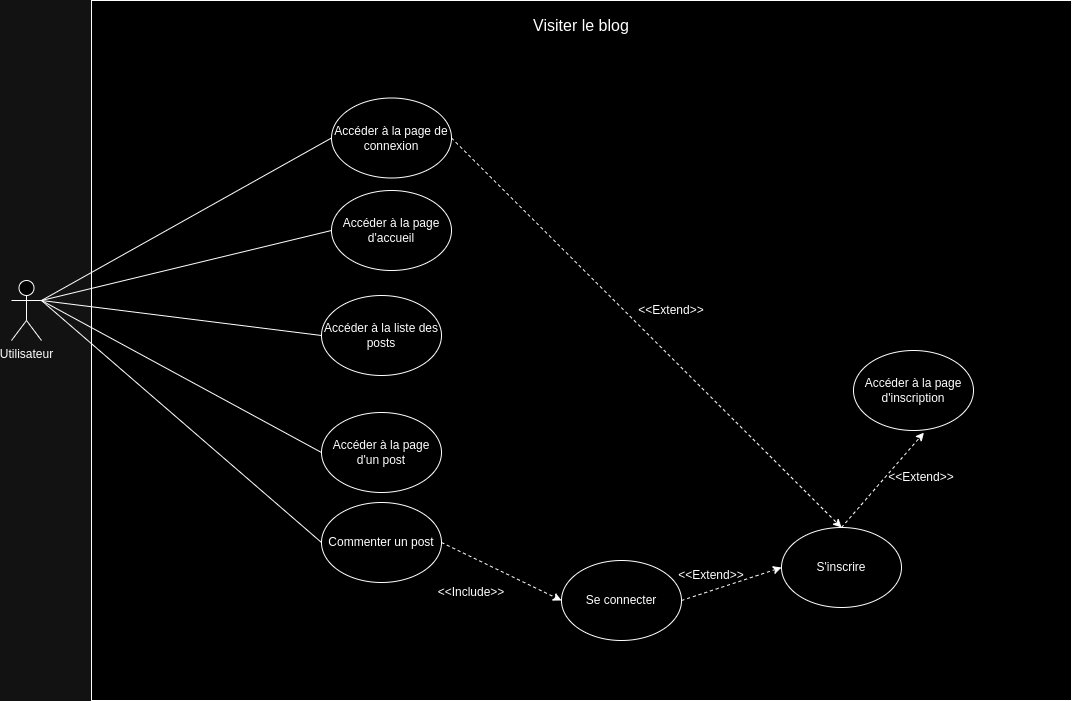

The diagram above was exported from draw.io. Its source (the exported page's mxGraphModel, read from the mxfile embedded in the PNG):
<mxGraphModel dx="1570" dy="996" grid="1" gridSize="10" guides="1" tooltips="1" connect="1" arrows="1" fold="1" page="1" pageScale="1" pageWidth="827" pageHeight="1169" math="0" shadow="0">
  <root>
    <mxCell id="0" />
    <mxCell id="1" parent="0" />
    <mxCell id="2" value="" style="rounded=0;whiteSpace=wrap;html=1;" vertex="1" parent="1">
      <mxGeometry x="390" y="210" width="980" height="700" as="geometry" />
    </mxCell>
    <mxCell id="3" value="&lt;font style=&quot;font-size: 16px;&quot;&gt;Visiter le blog&lt;/font&gt;" style="text;html=1;align=center;verticalAlign=middle;whiteSpace=wrap;rounded=0;" vertex="1" parent="1">
      <mxGeometry x="780" y="210" width="200" height="50" as="geometry" />
    </mxCell>
    <mxCell id="4" value="Utilisateur" style="shape=umlActor;verticalLabelPosition=bottom;verticalAlign=top;html=1;outlineConnect=0;" vertex="1" parent="1">
      <mxGeometry x="310" y="490" width="30" height="60" as="geometry" />
    </mxCell>
    <mxCell id="5" value="Accéder à la page d'accueil" style="ellipse;whiteSpace=wrap;html=1;" vertex="1" parent="1">
      <mxGeometry x="630" y="400" width="120" height="80" as="geometry" />
    </mxCell>
    <mxCell id="6" value="" style="endArrow=none;html=1;rounded=0;entryX=0;entryY=0.5;entryDx=0;entryDy=0;exitX=1;exitY=0.3333333333333333;exitDx=0;exitDy=0;exitPerimeter=0;" edge="1" source="4" target="5" parent="1">
      <mxGeometry width="50" height="50" relative="1" as="geometry">
        <mxPoint x="480" y="480" as="sourcePoint" />
        <mxPoint x="830.69" y="393.9699999999998" as="targetPoint" />
      </mxGeometry>
    </mxCell>
    <mxCell id="7" value="Accéder à la page d'un post" style="ellipse;whiteSpace=wrap;html=1;" vertex="1" parent="1">
      <mxGeometry x="620" y="622" width="120" height="80" as="geometry" />
    </mxCell>
    <mxCell id="8" value="Accéder à la liste des posts" style="ellipse;whiteSpace=wrap;html=1;" vertex="1" parent="1">
      <mxGeometry x="620" y="505" width="120" height="80" as="geometry" />
    </mxCell>
    <mxCell id="9" value="" style="endArrow=none;html=1;rounded=0;entryX=0;entryY=0.5;entryDx=0;entryDy=0;exitX=1;exitY=0.3333333333333333;exitDx=0;exitDy=0;exitPerimeter=0;" edge="1" source="4" target="8" parent="1">
      <mxGeometry width="50" height="50" relative="1" as="geometry">
        <mxPoint x="490" y="490" as="sourcePoint" />
        <mxPoint x="710" y="380" as="targetPoint" />
      </mxGeometry>
    </mxCell>
    <mxCell id="10" value="" style="endArrow=none;html=1;rounded=0;entryX=0;entryY=0.5;entryDx=0;entryDy=0;exitX=1;exitY=0.3333333333333333;exitDx=0;exitDy=0;exitPerimeter=0;" edge="1" source="4" target="7" parent="1">
      <mxGeometry width="50" height="50" relative="1" as="geometry">
        <mxPoint x="500" y="500" as="sourcePoint" />
        <mxPoint x="720" y="390" as="targetPoint" />
      </mxGeometry>
    </mxCell>
    <mxCell id="11" value="Accéder à la page de connexion" style="ellipse;whiteSpace=wrap;html=1;" vertex="1" parent="1">
      <mxGeometry x="630" y="307.5" width="120" height="80" as="geometry" />
    </mxCell>
    <mxCell id="12" value="" style="endArrow=none;html=1;rounded=0;entryX=0;entryY=0.5;entryDx=0;entryDy=0;exitX=1;exitY=0.3333333333333333;exitDx=0;exitDy=0;exitPerimeter=0;" edge="1" source="4" target="11" parent="1">
      <mxGeometry width="50" height="50" relative="1" as="geometry">
        <mxPoint x="340" y="420" as="sourcePoint" />
        <mxPoint x="830.69" y="303.9699999999998" as="targetPoint" />
      </mxGeometry>
    </mxCell>
    <mxCell id="13" value="S'inscrire" style="ellipse;whiteSpace=wrap;html=1;" vertex="1" parent="1">
      <mxGeometry x="1080" y="737" width="120" height="80" as="geometry" />
    </mxCell>
    <mxCell id="14" value="" style="endArrow=classic;html=1;rounded=0;dashed=1;entryX=0;entryY=0.5;entryDx=0;entryDy=0;exitX=1;exitY=0.5;exitDx=0;exitDy=0;" edge="1" source="18" target="13" parent="1">
      <mxGeometry width="50" height="50" relative="1" as="geometry">
        <mxPoint x="750" y="332.5" as="sourcePoint" />
        <mxPoint x="1090" y="352.5" as="targetPoint" />
      </mxGeometry>
    </mxCell>
    <mxCell id="15" value="&amp;lt;&amp;lt;Include&amp;gt;&amp;gt;" style="text;html=1;align=center;verticalAlign=middle;whiteSpace=wrap;rounded=0;" vertex="1" parent="1">
      <mxGeometry x="740" y="787" width="60" height="30" as="geometry" />
    </mxCell>
    <mxCell id="16" value="Commenter un post" style="ellipse;whiteSpace=wrap;html=1;" vertex="1" parent="1">
      <mxGeometry x="620" y="712" width="120" height="80" as="geometry" />
    </mxCell>
    <mxCell id="17" value="" style="endArrow=none;html=1;rounded=0;entryX=0;entryY=0.5;entryDx=0;entryDy=0;exitX=1;exitY=0.3333333333333333;exitDx=0;exitDy=0;exitPerimeter=0;" edge="1" source="4" target="16" parent="1">
      <mxGeometry width="50" height="50" relative="1" as="geometry">
        <mxPoint x="360" y="592" as="sourcePoint" />
        <mxPoint x="740" y="472" as="targetPoint" />
      </mxGeometry>
    </mxCell>
    <mxCell id="18" value="Se connecter" style="ellipse;whiteSpace=wrap;html=1;" vertex="1" parent="1">
      <mxGeometry x="860" y="770" width="120" height="80" as="geometry" />
    </mxCell>
    <mxCell id="19" value="Accéder à la page d'inscription" style="ellipse;whiteSpace=wrap;html=1;" vertex="1" parent="1">
      <mxGeometry x="1152" y="560" width="120" height="80" as="geometry" />
    </mxCell>
    <mxCell id="20" value="&amp;lt;&amp;lt;Extend&amp;gt;&amp;gt;" style="text;html=1;align=center;verticalAlign=middle;whiteSpace=wrap;rounded=0;" vertex="1" parent="1">
      <mxGeometry x="980" y="770" width="60" height="30" as="geometry" />
    </mxCell>
    <mxCell id="21" value="" style="endArrow=classic;html=1;rounded=0;dashed=1;entryX=0.5;entryY=0;entryDx=0;entryDy=0;exitX=1;exitY=0.5;exitDx=0;exitDy=0;" edge="1" source="11" target="13" parent="1">
      <mxGeometry width="50" height="50" relative="1" as="geometry">
        <mxPoint x="750" y="762" as="sourcePoint" />
        <mxPoint x="1010" y="800" as="targetPoint" />
      </mxGeometry>
    </mxCell>
    <mxCell id="22" value="" style="endArrow=classic;html=1;rounded=0;dashed=1;entryX=0;entryY=0.5;entryDx=0;entryDy=0;exitX=1;exitY=0.5;exitDx=0;exitDy=0;" edge="1" source="16" target="18" parent="1">
      <mxGeometry width="50" height="50" relative="1" as="geometry">
        <mxPoint x="750" y="762" as="sourcePoint" />
        <mxPoint x="1090" y="787" as="targetPoint" />
      </mxGeometry>
    </mxCell>
    <mxCell id="23" value="&amp;lt;&amp;lt;Extend&amp;gt;&amp;gt;" style="text;html=1;align=center;verticalAlign=middle;whiteSpace=wrap;rounded=0;" vertex="1" parent="1">
      <mxGeometry x="940" y="505" width="60" height="30" as="geometry" />
    </mxCell>
    <mxCell id="24" value="" style="endArrow=classic;html=1;rounded=0;dashed=1;entryX=0.587;entryY=1.027;entryDx=0;entryDy=0;exitX=0.5;exitY=0;exitDx=0;exitDy=0;entryPerimeter=0;" edge="1" source="13" target="19" parent="1">
      <mxGeometry width="50" height="50" relative="1" as="geometry">
        <mxPoint x="710" y="171" as="sourcePoint" />
        <mxPoint x="1100" y="560" as="targetPoint" />
      </mxGeometry>
    </mxCell>
    <mxCell id="25" value="&amp;lt;&amp;lt;Extend&amp;gt;&amp;gt;" style="text;html=1;align=center;verticalAlign=middle;whiteSpace=wrap;rounded=0;" vertex="1" parent="1">
      <mxGeometry x="1190" y="672" width="60" height="30" as="geometry" />
    </mxCell>
  </root>
</mxGraphModel>